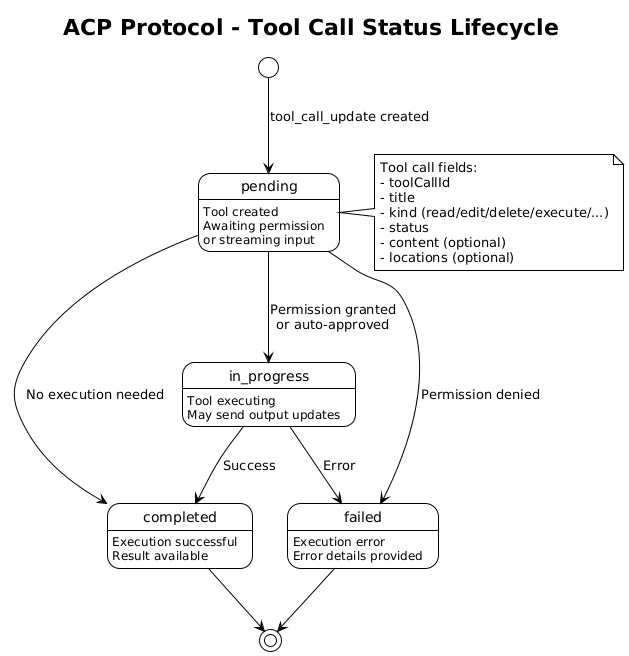

The diagram above was rendered by PlantUML. Its source (embedded in the PNG):
@startuml
!theme plain

title ACP Protocol - Tool Call Status Lifecycle

state "pending" as pending : Tool created\nAwaiting permission\nor streaming input

state "in_progress" as progress : Tool executing\nMay send output updates

state "completed" as completed : Execution successful\nResult available

state "failed" as failed : Execution error\nError details provided

[*] --> pending : tool_call_update created

pending --> progress : Permission granted\nor auto-approved
pending --> failed : Permission denied
pending --> completed : No execution needed

progress --> completed : Success
progress --> failed : Error

completed --> [*]
failed --> [*]

note right of pending
  Tool call fields:
  - toolCallId
  - title
  - kind (read/edit/delete/execute/...)
  - status
  - content (optional)
  - locations (optional)
end note
@enduml